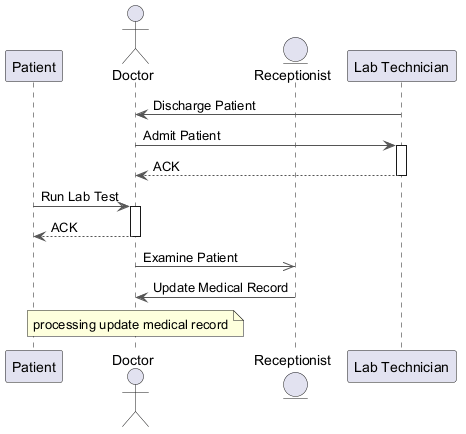

The diagram above was rendered by PlantUML. Its source (embedded in the PNG):
@startuml
skinparam backgroundColor #FFFFFF
skinparam classBackgroundColor #F1F8E9
skinparam classBorderColor #33691E
skinparam ArrowColor #555555
participant "Patient" as P
actor "Doctor" as D
entity "Receptionist" as R
participant "Lab Technician" as LT
LT -> D : Discharge Patient
D -> LT : Admit Patient
activate LT
LT --> D : ACK
deactivate LT
P -> D : Run Lab Test
activate D
D --> P : ACK
deactivate D
D ->> R : Examine Patient
R -> D : Update Medical Record
note over D : processing update medical record
@enduml